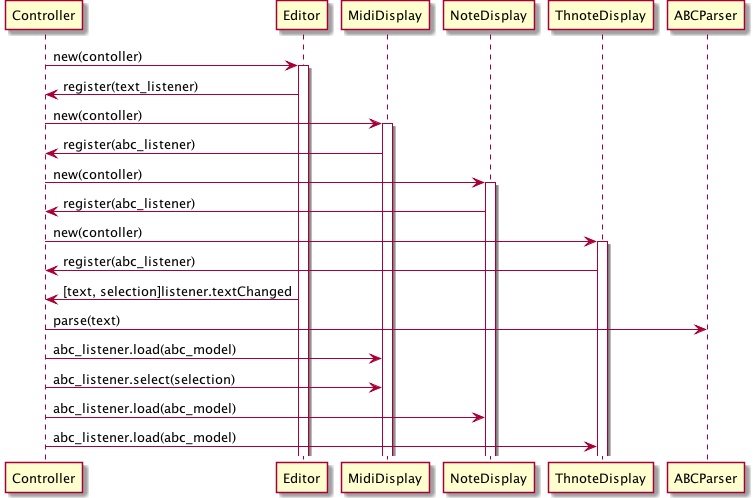

The diagram above was rendered by PlantUML. Its source (embedded in the PNG):
@startuml ../ZGEN_uml/zn_setup.png

Controller ->Editor : new(contoller)
activate Editor
Editor -> Controller : register(text_listener)

Controller ->MidiDisplay : new(contoller)
activate MidiDisplay
MidiDisplay -> Controller : register(abc_listener)

Controller ->NoteDisplay : new(contoller)
activate NoteDisplay
NoteDisplay -> Controller : register(abc_listener)

Controller ->ThnoteDisplay : new(contoller)
activate ThnoteDisplay
ThnoteDisplay -> Controller : register(abc_listener)

Editor -> Controller : [text, selection]listener.textChanged

Controller -> ABCParser : parse(text)
Controller -> MidiDisplay : abc_listener.load(abc_model)
Controller -> MidiDisplay : abc_listener.select(selection)

Controller -> NoteDisplay : abc_listener.load(abc_model)
Controller -> ThnoteDisplay : abc_listener.load(abc_model)




@enduml